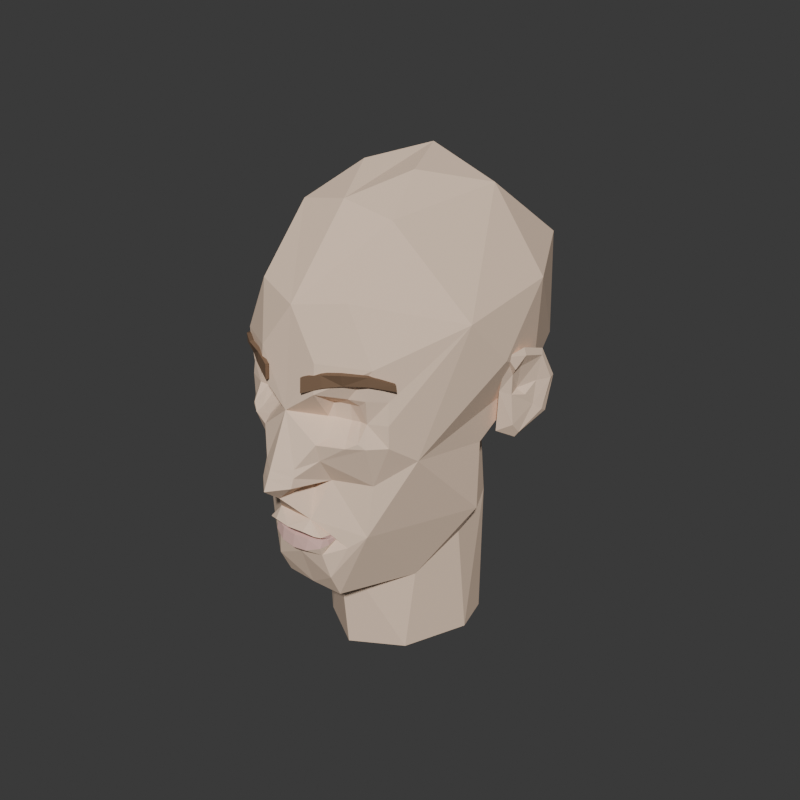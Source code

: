 # Source: head_big350.blend  (saved by Blender 5.2.44; exported with 4.5.12 LTS)
import bpy
from mathutils import Matrix  # noqa: F401  (used for matrix-valued properties, if any)

bpy.ops.wm.read_factory_settings(use_empty=True)
scene = bpy.context.scene
scene.name = 'Scene'

# ---- materials (node trees are filled in below, after node groups)
mat_skin = bpy.data.materials.new('Skin')
mat_skin.diffuse_color = (0.88, 0.66, 0.5, 1.0)
mat_lips = bpy.data.materials.new('Lips')
mat_lips.diffuse_color = (0.74, 0.47, 0.42, 1.0)
mat_eyebrow = bpy.data.materials.new('Eyebrow')
mat_eyebrow.diffuse_color = (0.2, 0.12, 0.07, 1.0)

# ---- material node trees
mat_skin.use_nodes = True; mat_skin.node_tree.nodes.clear()
_N = mat_skin.node_tree.nodes; _L = mat_skin.node_tree.links
n0 = _N.new('ShaderNodeBsdfPrincipled'); n0.name = 'Principled BSDF'; n0.location = (-200, 100)
n0.inputs[0].default_value = (0.88, 0.66, 0.5, 1.0)
n0.inputs[2].default_value = 0.85
n0.inputs[10].default_value = 0.005
n1 = _N.new('ShaderNodeOutputMaterial'); n1.name = 'Material Output'; n1.location = (200, 100)
_L.new(n0.outputs[0], n1.inputs[0])
n1.is_active_output = True
mat_lips.use_nodes = True; mat_lips.node_tree.nodes.clear()
_N = mat_lips.node_tree.nodes; _L = mat_lips.node_tree.links
n0 = _N.new('ShaderNodeBsdfPrincipled'); n0.name = 'Principled BSDF'; n0.location = (-200, 100)
n0.inputs[0].default_value = (0.74, 0.47, 0.42, 1.0)
n0.inputs[2].default_value = 0.85
n0.inputs[10].default_value = 0.005
n1 = _N.new('ShaderNodeOutputMaterial'); n1.name = 'Material Output'; n1.location = (200, 100)
_L.new(n0.outputs[0], n1.inputs[0])
n1.is_active_output = True
mat_eyebrow.use_nodes = True; mat_eyebrow.node_tree.nodes.clear()
_N = mat_eyebrow.node_tree.nodes; _L = mat_eyebrow.node_tree.links
n0 = _N.new('ShaderNodeBsdfPrincipled'); n0.name = 'Principled BSDF'; n0.location = (-200, 100)
n0.inputs[0].default_value = (0.2, 0.12, 0.07, 1.0)
n0.inputs[2].default_value = 0.85
n0.inputs[10].default_value = 0.005
n1 = _N.new('ShaderNodeOutputMaterial'); n1.name = 'Material Output'; n1.location = (200, 100)
_L.new(n0.outputs[0], n1.inputs[0])
n1.is_active_output = True

# ---- world
world_w = bpy.data.worlds.new('w'); scene.world = world_w
world_w.use_nodes = True; world_w.node_tree.nodes.clear()
_N = world_w.node_tree.nodes; _L = world_w.node_tree.links
n0 = _N.new('ShaderNodeBackground'); n0.name = 'Background'; n0.location = (-200, 100)
n0.inputs[0].default_value = (0.05, 0.05, 0.05, 1.0)
n1 = _N.new('ShaderNodeOutputWorld'); n1.name = 'World Output'; n1.location = (200, 100)
_L.new(n0.outputs[0], n1.inputs[0])
n1.is_active_output = True
world_w.color = (0.035, 0.037, 0.04)

# ---- meshes
me_head_main_016 = bpy.data.meshes.new('Head_Main.016')
me_head_main_016.from_pydata([(0.0, 0.03095, 0.1187), (0.0, -0.04092, 0.1038), (0.01701, -0.006047, 0.1141), (0.02978, -0.03888, 0.09782), (0.04114, 0.0309, 0.1037), (0.0, -0.08143, 0.05933), (0.02877, -0.07142, 0.06395), (0.06835, -0.02328, 0.04778), (0.06899, 0.03927, 0.05529), (0.04725, 0.08197, 0.06538), (0.07323, 0.001895, 0.02034), (0.01809, -0.0851, 0.03381), (0.0433, -0.07022, 0.03198), (0.0, -0.08875, 0.00353), (0.01902, -0.07222, 0.00837), (0.0275, -0.06948, 0.008229), (0.03518, -0.07079, 0.01018), (0.04772, -0.06333, 0.01337), (0.05447, -0.04791, -0.0247), (0.06669, 0.03857, 0.0002188), (0.04812, 0.08361, 0.002927), (0.01921, -0.07132, -0.0007728), (0.02783, -0.06889, -0.0009508), (0.0337, -0.06858, -0.0001484), (0.0487, -0.06463, 0.0007485), (0.02094, -0.07983, -0.009163), (0.03213, -0.07953, -0.01186), (0.03749, -0.07563, -0.008966), (0.04858, -0.06447, -0.01234), (0.0, -0.104, -0.03059), (0.0104, -0.09551, -0.03024), (0.01724, -0.07419, -0.03819), (0.05852, 0.001205, -0.03266), (0.02772, 0.04515, -0.04848), (0.0, -0.107, -0.037), (0.01025, -0.09755, -0.03558), (0.0, -0.09636, -0.046), (0.008035, -0.07645, -0.04074), (0.038, -0.06447, -0.03872), (0.0, -0.0917, -0.0658), (0.009885, -0.09056, -0.06563), (0.01629, -0.08787, -0.06774), (0.01837, -0.08523, -0.0689), (0.0, -0.08373, -0.072), (0.008419, -0.08282, -0.072), (0.01633, -0.07952, -0.072), (0.01785, -0.07816, -0.072), (0.03599, -0.0679, -0.06997), (0.05819, 0.0008393, -0.07553), (0.0, -0.08226, -0.08676), (0.01583, -0.08227, -0.08258), (0.01886, -0.07975, -0.07578), (0.01938, -0.0797, -0.0973), (0.0456, 0.0253, -0.07915), (0.0, -0.0737, -0.112), (0.01919, -0.07244, -0.1125), (0.0471, -0.0007019, -0.09543), (0.0, -0.05045, -0.124), (0.00987, -0.04447, -0.125), (0.03492, -0.02523, -0.1176), (0.0, 0.05588, -0.1719), (0.04566, 0.01032, -0.1718), (0.03981, 0.03314, -0.1717), (0.0, -0.04581, -0.1721), (0.02969, -0.02794, -0.172), (0.00991, -0.09429, -0.02558), (0.01827, -0.08391, -0.02212), (0.0, -0.1019, -0.026), (0.0202, -0.07575, -0.0716), (0.021, -0.07532, -0.0712), (0.01881, -0.08039, -0.07247), (0.0, -0.08477, -0.0604), (0.01089, -0.08493, -0.06015), (0.02791, -0.07457, -0.07675), (0.0, -0.08693, -0.0733), (0.009224, -0.08584, -0.0731), (0.01703, -0.08214, -0.07262), (0.0, -0.08693, -0.0707), (0.01054, -0.08549, -0.07096), (0.0191, -0.08004, -0.07156), (0.01908, -0.08007, -0.07156), (0.01941, -0.07738, -0.06967), (0.01786, -0.08135, -0.07145), (0.0, -0.08846, -0.0806), (0.008599, -0.08762, -0.07985), (0.01635, -0.08415, -0.0774), (0.021, -0.07532, -0.0728), (0.0202, -0.07575, -0.0724), (0.0184, -0.08655, 0.01724), (0.02977, -0.07368, 0.01344), (0.03973, -0.07168, 0.01449), (0.01562, -0.07348, -0.0007396), (0.03842, -0.06932, 0.0003207), (0.01836, -0.0864, -0.01162), (0.03035, -0.07606, -0.009028), (0.04064, -0.07332, -0.01205), (0.0, 0.1044, 0.07214), (0.0, 0.1124, 0.00921), (0.0, 0.08543, -0.02964), (0.0, 0.05428, -0.0515), (-0.01701, -0.006047, 0.1141), (-0.02978, -0.03888, 0.09782), (-0.04114, 0.0309, 0.1037), (-0.02877, -0.07142, 0.06395), (-0.06835, -0.02328, 0.04778), (-0.06899, 0.03927, 0.05529), (-0.04725, 0.08197, 0.06538), (-0.0433, -0.07022, 0.03198), (-0.07323, 0.001895, 0.02034), (-0.01809, -0.0851, 0.03381), (-0.01902, -0.07222, 0.00837), (-0.0275, -0.06948, 0.008229), (-0.03518, -0.07079, 0.01018), (-0.04772, -0.06333, 0.01337), (-0.06669, 0.03857, 0.0002188), (-0.04812, 0.08361, 0.002927), (-0.01921, -0.07132, -0.0007728), (-0.02783, -0.06889, -0.0009508), (-0.0337, -0.06858, -0.0001484), (-0.0487, -0.06463, 0.0007485), (-0.05447, -0.04791, -0.0247), (-0.02094, -0.07983, -0.009163), (-0.03213, -0.07953, -0.01186), (-0.03749, -0.07563, -0.008966), (-0.04858, -0.06447, -0.01234), (-0.0104, -0.09551, -0.03024), (-0.01724, -0.07419, -0.03819), (-0.05852, 0.001205, -0.03266), (-0.02772, 0.04515, -0.04848), (-0.01025, -0.09755, -0.03558), (-0.008035, -0.07645, -0.04074), (-0.038, -0.06447, -0.03872), (-0.009885, -0.09056, -0.06563), (-0.01629, -0.08787, -0.06774), (-0.01837, -0.08523, -0.0689), (-0.008419, -0.08282, -0.072), (-0.01633, -0.07952, -0.072), (-0.01785, -0.07816, -0.072), (-0.03599, -0.0679, -0.06997), (-0.05819, 0.0008393, -0.07553), (-0.01583, -0.08227, -0.08258), (-0.01886, -0.07975, -0.07578), (-0.01938, -0.0797, -0.0973), (-0.0456, 0.0253, -0.07915), (-0.01919, -0.07244, -0.1125), (-0.0471, -0.0007019, -0.09543), (-0.00987, -0.04447, -0.125), (-0.03492, -0.02523, -0.1176), (-0.04566, 0.01032, -0.1718), (-0.03981, 0.03314, -0.1717), (-0.02969, -0.02794, -0.172), (-0.00991, -0.09429, -0.02558), (-0.01827, -0.08391, -0.02212), (-0.0202, -0.07575, -0.0716), (-0.021, -0.07532, -0.0712), (-0.01881, -0.08039, -0.07247), (-0.01089, -0.08493, -0.06015), (-0.02791, -0.07457, -0.07675), (-0.009224, -0.08584, -0.0731), (-0.01703, -0.08214, -0.07262), (-0.01054, -0.08549, -0.07096), (-0.0191, -0.08004, -0.07156), (-0.01908, -0.08007, -0.07156), (-0.01941, -0.07738, -0.06967), (-0.01786, -0.08135, -0.07145), (-0.008599, -0.08762, -0.07985), (-0.01635, -0.08415, -0.0774), (-0.021, -0.07532, -0.0728), (-0.0202, -0.07575, -0.0724), (-0.0184, -0.08655, 0.01724), (-0.02977, -0.07368, 0.01344), (-0.03973, -0.07168, 0.01449), (-0.01562, -0.07348, -0.0007396), (-0.03842, -0.06932, 0.0003207), (-0.01836, -0.0864, -0.01162), (-0.03035, -0.07606, -0.009028), (-0.04064, -0.07332, -0.01205)], [], [(0, 1, 2), (5, 3, 1), (3, 7, 4), (4, 96, 0), (12, 7, 6), (13, 11, 5), (88, 12, 11), (17, 7, 12), (18, 10, 7), (10, 19, 8), (8, 20, 9), (9, 97, 96), (21, 15, 14), (15, 23, 16), (92, 17, 90), (24, 7, 17), (13, 93, 91), (21, 94, 22), (94, 23, 22), (92, 28, 24), (28, 18, 24), (65, 66, 93), (66, 95, 26), (38, 28, 95), (38, 18, 28), (19, 33, 20), (20, 98, 97), (29, 35, 30), (35, 31, 30), (31, 38, 66), (36, 35, 34), (37, 31, 35), (36, 72, 37), (37, 72, 31), (31, 47, 38), (33, 99, 98), (77, 44, 78), (78, 45, 79), (79, 46, 80), (73, 47, 72), (38, 47, 18), (74, 44, 43), (44, 76, 45), (76, 46, 45), (52, 55, 47), (48, 53, 33), (54, 52, 49), (55, 59, 47), (47, 59, 48), (61, 53, 56), (63, 58, 57), (64, 59, 58), (30, 66, 65), (30, 67, 29), (80, 82, 68), (46, 70, 82), (39, 72, 71), (81, 73, 72), (84, 50, 85), (86, 73, 69), (85, 50, 51), (51, 50, 86), (77, 40, 39), (78, 41, 40), (79, 42, 41), (68, 69, 81), (75, 85, 76), (70, 69, 82), (76, 51, 87), (80, 81, 42), (70, 51, 86), (14, 89, 88), (16, 89, 15), (14, 91, 21), (16, 92, 90), (25, 91, 93), (25, 26, 94), (27, 92, 23), (27, 26, 95), (74, 84, 75), (83, 50, 84), (0, 100, 1), (101, 5, 1), (102, 105, 104), (102, 106, 105), (102, 96, 106), (104, 107, 103), (104, 105, 108), (109, 13, 5), (107, 169, 109), (104, 113, 107), (108, 120, 104), (105, 115, 114), (106, 97, 115), (111, 116, 110), (111, 118, 117), (113, 173, 171), (104, 119, 113), (116, 175, 121), (118, 175, 117), (173, 124, 176), (120, 124, 119), (174, 152, 151), (176, 152, 122), (124, 131, 176), (120, 131, 124), (114, 128, 127), (115, 98, 128), (29, 129, 34), (126, 129, 125), (131, 126, 152), (129, 36, 34), (126, 130, 129), (36, 156, 71), (126, 138, 156), (120, 127, 139), (77, 135, 43), (160, 136, 135), (161, 137, 136), (138, 157, 156), (120, 139, 138), (127, 128, 139), (135, 74, 43), (135, 159, 158), (137, 159, 136), (157, 142, 140), (157, 138, 142), (142, 54, 49), (139, 145, 147), (139, 143, 145), (144, 146, 57), (144, 147, 146), (145, 148, 147), (143, 148, 145), (128, 60, 149), (146, 63, 57), (147, 150, 146), (147, 148, 150), (148, 149, 60), (125, 152, 126), (67, 125, 29), (162, 164, 137), (137, 155, 168), (39, 156, 132), (132, 156, 133), (133, 156, 134), (163, 157, 154), (140, 165, 166), (157, 167, 154), (140, 166, 141), (134, 156, 163), (140, 141, 167), (77, 132, 160), (160, 133, 161), (161, 134, 162), (153, 154, 164), (166, 158, 159), (154, 155, 164), (141, 159, 168), (162, 163, 153), (155, 141, 168), (110, 170, 111), (170, 112, 111), (172, 110, 116), (112, 173, 118), (121, 172, 116), (122, 121, 175), (173, 123, 118), (123, 122, 175), (165, 74, 158), (140, 83, 165), (2, 1, 3), (2, 3, 4), (0, 2, 4), (5, 6, 3), (6, 7, 3), (4, 7, 8), (4, 8, 9), (4, 9, 96), (7, 10, 8), (5, 11, 6), (11, 12, 6), (13, 88, 11), (88, 89, 12), (89, 90, 12), (90, 17, 12), (8, 19, 20), (9, 20, 97), (13, 91, 88), (21, 22, 15), (15, 22, 23), (92, 24, 17), (24, 18, 7), (21, 25, 94), (94, 27, 23), (92, 95, 28), (18, 19, 10), (93, 13, 65), (13, 67, 65), (26, 93, 66), (66, 38, 95), (18, 32, 19), (19, 32, 33), (20, 33, 98), (29, 34, 35), (36, 37, 35), (36, 71, 72), (31, 72, 47), (18, 48, 32), (77, 43, 44), (78, 44, 45), (79, 45, 46), (18, 47, 48), (32, 48, 33), (74, 75, 44), (44, 75, 76), (76, 87, 46), (73, 50, 52), (73, 52, 47), (49, 52, 50), (54, 55, 52), (48, 59, 56), (48, 56, 53), (55, 54, 57), (57, 58, 55), (55, 58, 59), (33, 60, 99), (59, 61, 56), (61, 62, 53), (33, 53, 62), (62, 60, 33), (63, 64, 58), (59, 64, 61), (64, 63, 60), (60, 62, 61), (61, 64, 60), (30, 31, 66), (30, 65, 67), (80, 46, 82), (46, 87, 70), (39, 40, 72), (40, 41, 72), (41, 42, 72), (81, 69, 73), (86, 50, 73), (42, 81, 72), (77, 78, 40), (78, 79, 41), (79, 80, 42), (68, 82, 69), (75, 84, 85), (70, 86, 69), (76, 85, 51), (80, 68, 81), (70, 87, 51), (14, 15, 89), (16, 90, 89), (14, 88, 91), (16, 23, 92), (25, 21, 91), (25, 93, 26), (27, 95, 92), (27, 94, 26), (74, 83, 84), (83, 49, 50), (1, 100, 101), (101, 100, 102), (100, 0, 102), (101, 103, 5), (101, 104, 103), (101, 102, 104), (102, 0, 96), (103, 109, 5), (103, 107, 109), (109, 169, 13), (107, 170, 169), (107, 171, 170), (107, 113, 171), (108, 105, 114), (105, 106, 115), (106, 96, 97), (169, 172, 13), (111, 117, 116), (111, 112, 118), (113, 119, 173), (104, 120, 119), (13, 172, 174), (116, 117, 175), (118, 123, 175), (173, 119, 124), (108, 114, 120), (67, 13, 151), (13, 174, 151), (174, 122, 152), (176, 131, 152), (114, 127, 120), (114, 115, 128), (115, 97, 98), (29, 125, 129), (129, 130, 36), (36, 130, 156), (130, 126, 156), (126, 131, 138), (128, 98, 99), (77, 160, 135), (160, 161, 136), (161, 162, 137), (131, 120, 138), (135, 158, 74), (135, 136, 159), (137, 168, 159), (140, 142, 49), (142, 138, 144), (139, 128, 143), (142, 144, 54), (144, 138, 147), (138, 139, 147), (57, 54, 144), (99, 60, 128), (143, 149, 148), (149, 143, 128), (146, 150, 63), (60, 63, 150), (150, 148, 60), (125, 151, 152), (67, 151, 125), (162, 153, 164), (137, 164, 155), (39, 71, 156), (163, 156, 157), (157, 140, 167), (77, 39, 132), (160, 132, 133), (161, 133, 134), (153, 163, 154), (166, 165, 158), (154, 167, 155), (141, 166, 159), (162, 134, 163), (155, 167, 141), (110, 169, 170), (170, 171, 112), (172, 169, 110), (112, 171, 173), (121, 174, 172), (122, 174, 121), (173, 176, 123), (123, 176, 122), (165, 83, 74), (140, 49, 83)])
me_head_main_016.polygons.foreach_set('material_index', [0, 0, 0, 0, 0, 0, 0, 0, 0, 0, 0, 0, 0, 0, 0, 0, 0, 0, 0, 0, 0, 0, 0, 0, 0, 0, 0, 0, 0, 0, 0, 0, 0, 0, 0, 0, 1, 1, 1, 0, 0, 1, 1, 1, 0, 0, 0, 0, 0, 0, 0, 0, 0, 0, 1, 1, 0, 0, 0, 0, 0, 0, 1, 1, 1, 1, 1, 1, 1, 1, 1, 0, 0, 0, 0, 0, 0, 0, 0, 1, 0, 0, 0, 0, 0, 0, 0, 0, 0, 0, 0, 0, 0, 0, 0, 0, 0, 0, 0, 0, 0, 0, 0, 0, 0, 0, 0, 0, 0, 0, 0, 0, 0, 0, 0, 0, 1, 1, 1, 0, 0, 0, 1, 1, 1, 0, 0, 0, 0, 0, 0, 0, 0, 0, 0, 0, 0, 0, 0, 0, 0, 1, 1, 0, 0, 0, 0, 0, 0, 0, 0, 0, 1, 1, 1, 1, 1, 1, 1, 1, 1, 0, 0, 0, 0, 0, 0, 0, 0, 1, 0, 0, 0, 0, 0, 0, 0, 0, 0, 0, 0, 0, 0, 0, 0, 0, 0, 0, 0, 0, 0, 0, 0, 0, 0, 0, 0, 0, 0, 0, 0, 0, 0, 0, 0, 0, 0, 0, 0, 1, 1, 1, 0, 0, 1, 1, 1, 0, 0, 0, 0, 0, 0, 0, 0, 0, 0, 0, 0, 0, 0, 0, 0, 0, 0, 0, 0, 0, 1, 1, 0, 0, 0, 0, 0, 0, 1, 1, 1, 1, 1, 1, 1, 1, 1, 0, 0, 0, 0, 0, 0, 0, 0, 1, 0, 0, 0, 0, 0, 0, 0, 0, 0, 0, 0, 0, 0, 0, 0, 0, 0, 0, 0, 0, 0, 0, 0, 0, 0, 0, 0, 0, 0, 0, 0, 0, 0, 0, 0, 0, 0, 0, 0, 0, 1, 1, 1, 0, 1, 1, 1, 0, 0, 0, 0, 0, 0, 0, 0, 0, 0, 0, 0, 0, 0, 0, 1, 1, 0, 0, 0, 1, 1, 1, 1, 1, 1, 1, 1, 1, 0, 0, 0, 0, 0, 0, 0, 0, 1, 0])
me_head_main_016.materials.append(mat_skin)
me_head_main_016.materials.append(mat_lips)
me_head_main_016.update()
me_ears = bpy.data.meshes.new('Ears')
me_ears.from_pydata([(0.07162, 0.004491, 0.0213), (0.07423, 0.01648, 0.02357), (0.07501, 0.03328, 0.01765), (0.07742, 0.04228, -0.0007529), (0.07622, 0.03806, -0.02167), (0.06979, 0.0182, -0.03273), (0.06388, 0.00828, -0.02697), (0.06638, 0.006134, -0.001141), (0.07396, 0.009654, 0.01276), (0.0757, 0.01654, 0.01932), (0.07628, 0.03164, 0.01452), (0.07839, 0.03819, -0.0007529), (0.07674, 0.03358, -0.01903), (0.07214, 0.01872, -0.0292), (0.07147, 0.01324, -0.02277), (0.07104, 0.01151, 0.008385), (0.07214, 0.01719, 0.0116), (0.07416, 0.03013, -0.0008816), (0.07405, 0.02834, -0.01463), (0.06909, 0.01893, -0.002812), (0.07045, 0.01221, -0.00402), (0.07279, 0.02192, -0.00693), (0.07047, 0.0179, 0.02032), (0.07074, 0.03172, 0.01533), (0.07334, 0.04059, -0.001087), (0.06675, 0.01908, 0.00793), (0.05838, 0.03192, -0.01268), (0.05627, 0.02172, -0.01839), (-0.07162, 0.004491, 0.0213), (-0.07423, 0.01648, 0.02357), (-0.07501, 0.03328, 0.01765), (-0.07742, 0.04228, -0.0007529), (-0.07622, 0.03806, -0.02167), (-0.06979, 0.0182, -0.03273), (-0.06388, 0.00828, -0.02697), (-0.06638, 0.006134, -0.001141), (-0.07396, 0.009654, 0.01276), (-0.0757, 0.01654, 0.01932), (-0.07628, 0.03164, 0.01452), (-0.07839, 0.03819, -0.0007529), (-0.07674, 0.03358, -0.01903), (-0.07214, 0.01872, -0.0292), (-0.07147, 0.01324, -0.02277), (-0.07104, 0.01151, 0.008385), (-0.07214, 0.01719, 0.0116), (-0.07416, 0.03013, -0.0008816), (-0.06909, 0.01893, -0.002812), (-0.07045, 0.01221, -0.00402), (-0.07279, 0.02192, -0.00693), (-0.07405, 0.02834, -0.01463), (-0.07047, 0.0179, 0.02032), (-0.07074, 0.03172, 0.01533), (-0.07334, 0.04059, -0.001087), (-0.06675, 0.01908, 0.00793), (-0.05838, 0.03192, -0.01268), (-0.05627, 0.02172, -0.01839)], [], [(0, 9, 1), (1, 10, 2), (2, 11, 3), (3, 12, 4), (4, 13, 5), (5, 14, 6), (8, 16, 9), (11, 18, 12), (7, 20, 15), (7, 14, 20), (15, 20, 19), (19, 10, 16), (14, 13, 18), (2, 22, 1), (3, 23, 2), (22, 25, 0), (23, 25, 22), (4, 26, 24), (27, 4, 5), (27, 5, 6), (7, 27, 6), (25, 7, 0), (26, 25, 23), (27, 25, 26), (7, 25, 27), (28, 37, 36), (29, 38, 37), (30, 39, 38), (31, 40, 39), (32, 41, 40), (33, 42, 41), (36, 44, 43), (37, 38, 44), (39, 49, 45), (43, 47, 35), (35, 42, 34), (38, 46, 44), (41, 42, 49), (29, 28, 50), (30, 50, 51), (31, 51, 52), (52, 51, 54), (32, 55, 33), (33, 55, 34), (35, 53, 28), (54, 51, 53), (55, 54, 53), (35, 55, 53), (0, 8, 9), (1, 9, 10), (2, 10, 11), (3, 11, 12), (4, 12, 13), (5, 13, 14), (8, 15, 16), (9, 16, 10), (10, 17, 11), (11, 17, 18), (8, 0, 15), (0, 7, 15), (7, 6, 14), (19, 16, 15), (19, 17, 10), (18, 17, 21), (17, 19, 21), (19, 20, 21), (18, 21, 20), (14, 18, 20), (13, 12, 18), (1, 22, 0), (2, 23, 22), (3, 24, 23), (4, 24, 3), (24, 26, 23), (27, 26, 4), (28, 29, 37), (29, 30, 38), (30, 31, 39), (31, 32, 40), (32, 33, 41), (33, 34, 42), (36, 37, 44), (39, 45, 38), (39, 40, 49), (35, 28, 43), (28, 36, 43), (35, 47, 42), (43, 44, 46), (46, 47, 43), (38, 45, 46), (46, 45, 48), (45, 49, 48), (48, 47, 46), (47, 48, 49), (49, 42, 47), (40, 41, 49), (30, 29, 50), (31, 30, 51), (31, 52, 32), (50, 28, 53), (51, 50, 53), (32, 52, 54), (32, 54, 55), (35, 34, 55)])
me_ears.materials.append(mat_skin)
me_ears.update()
me_eyebrow_l = bpy.data.meshes.new('Eyebrow_L')
me_eyebrow_l.from_pydata([(0.01204, -0.08762, 0.01727), (0.02145, -0.08342, 0.02164), (0.03113, -0.07717, 0.02393), (0.04143, -0.07118, 0.02403), (0.0505, -0.06119, 0.02055), (0.01207, -0.08717, 0.0258), (0.02122, -0.083, 0.02923), (0.03122, -0.07933, 0.03073), (0.0414, -0.0715, 0.0295), (0.0505, -0.06173, 0.02435), (0.01221, -0.08981, 0.01735), (0.02312, -0.08485, 0.0218), (0.03161, -0.07923, 0.02331), (0.04302, -0.07271, 0.02397), (0.05234, -0.0624, 0.02038), (0.01234, -0.08934, 0.026), (0.02203, -0.08495, 0.0286), (0.03203, -0.08127, 0.0301), (0.04285, -0.07314, 0.02932), (0.05234, -0.06293, 0.02418)], [], [(11, 15, 10), (16, 5, 15), (5, 1, 0), (1, 10, 0), (12, 16, 11), (17, 6, 16), (6, 2, 1), (1, 12, 11), (12, 18, 17), (18, 7, 17), (8, 2, 7), (2, 13, 12), (13, 19, 18), (18, 9, 8), (9, 3, 8), (4, 13, 3), (10, 5, 0), (19, 14, 4), (11, 16, 15), (16, 6, 5), (5, 6, 1), (1, 11, 10), (12, 17, 16), (17, 7, 6), (6, 7, 2), (1, 2, 12), (12, 13, 18), (18, 8, 7), (8, 3, 2), (2, 3, 13), (13, 14, 19), (18, 19, 9), (9, 4, 3), (4, 14, 13), (10, 15, 5), (19, 4, 9)])
me_eyebrow_l.materials.append(mat_eyebrow)
me_eyebrow_l.update()
me_eyebrow_r = bpy.data.meshes.new('Eyebrow_R')
me_eyebrow_r.from_pydata([(-0.01204, -0.08762, 0.01727), (-0.02145, -0.08342, 0.02164), (-0.03113, -0.07717, 0.02393), (-0.04143, -0.07118, 0.02403), (-0.0505, -0.06119, 0.02055), (-0.01207, -0.08717, 0.0258), (-0.02122, -0.083, 0.02923), (-0.03122, -0.07933, 0.03073), (-0.0414, -0.0715, 0.0295), (-0.0505, -0.06173, 0.02435), (-0.01221, -0.08981, 0.01735), (-0.02312, -0.08485, 0.0218), (-0.03161, -0.07923, 0.02331), (-0.04302, -0.07271, 0.02397), (-0.05234, -0.0624, 0.02038), (-0.01234, -0.08934, 0.026), (-0.02203, -0.08495, 0.0286), (-0.03203, -0.08127, 0.0301), (-0.04285, -0.07314, 0.02932), (-0.05234, -0.06293, 0.02418)], [], [(11, 10, 15), (16, 15, 5), (5, 0, 1), (1, 0, 10), (12, 11, 16), (17, 16, 6), (6, 1, 2), (1, 11, 12), (12, 17, 18), (18, 17, 7), (8, 7, 2), (2, 12, 13), (13, 18, 19), (18, 8, 9), (9, 8, 3), (4, 3, 13), (10, 0, 5), (14, 9, 4), (11, 15, 16), (16, 5, 6), (5, 1, 6), (1, 10, 11), (12, 16, 17), (17, 6, 7), (6, 2, 7), (1, 12, 2), (12, 18, 13), (18, 7, 8), (8, 2, 3), (2, 13, 3), (13, 19, 14), (18, 9, 19), (9, 3, 4), (4, 13, 14), (10, 5, 15), (14, 19, 9)])
me_eyebrow_r.materials.append(mat_eyebrow)
me_eyebrow_r.update()

# ---- objects
ob_head_main = bpy.data.objects.new('Head_Main', me_head_main_016)
ob_ears = bpy.data.objects.new('Ears', me_ears)
ob_eyebrow_l = bpy.data.objects.new('Eyebrow_L', me_eyebrow_l)
ob_eyebrow_r = bpy.data.objects.new('Eyebrow_R', me_eyebrow_r)

# ---- transforms, parenting, visibility, modifiers, constraints
ob_head_main.location = (0.0, 0.0, 0.0)
_vg = ob_head_main.vertex_groups.new(name='keep')
ob_ears.location = (0.0, 0.0, 0.0)
ob_eyebrow_l.location = (0.0, 0.0, 0.0)
ob_eyebrow_r.location = (0.0, 0.0, 0.0)

# ---- collection membership
scene.collection.objects.link(ob_head_main)
scene.collection.objects.link(ob_ears)
scene.collection.objects.link(ob_eyebrow_l)
scene.collection.objects.link(ob_eyebrow_r)

# ---- scene / render settings (as saved in the file)
scene.frame_start = 1; scene.frame_end = 250; scene.frame_set(1)
scene.render.engine = 'BLENDER_WORKBENCH'
scene.render.resolution_x = 600
scene.render.resolution_y = 600
scene.render.bake_bias = 0.0
scene.render.bake_samples = 0
scene.render.compositor_device = 'GPU'
scene.eevee.use_volume_custom_range = False
scene.eevee.fast_gi_thickness_near = 0.1
scene.eevee.fast_gi_thickness_far = 0.0
scene.eevee.ray_tracing_options.screen_trace_thickness = 0.1
bpy.context.view_layer.update()

# ---- added for rendering (the .blend has no active camera and no usable light): camera, sun
cam_auto = bpy.data.cameras.new('AutoCamera')
cam_auto.lens = 50.0
cam_auto.sensor_width = 36.0
cam_auto.clip_end = 1000.0
ob_auto_camera = bpy.data.objects.new('AutoCamera', cam_auto)
scene.collection.objects.link(ob_auto_camera)
ob_auto_camera.location = (0.366946, -0.437626, 0.266887)
ob_auto_camera.rotation_euler = (1.09748, -7.21219e-08, 0.694738)
scene.camera = ob_auto_camera
light_auto_sun = bpy.data.lights.new('AutoSun', 'SUN')
light_auto_sun.energy = 3.0
light_auto_sun.angle = 0.0523599
ob_auto_sun = bpy.data.objects.new('AutoSun', light_auto_sun)
scene.collection.objects.link(ob_auto_sun)
ob_auto_sun.rotation_euler = (0.872665, 0.174533, 0.523599)
bpy.context.view_layer.update()

